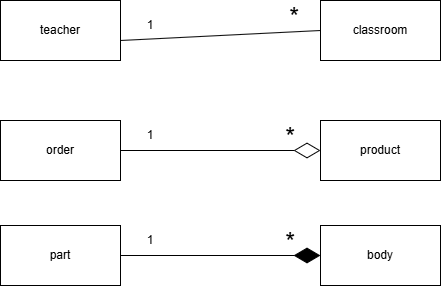

The diagram above was exported from draw.io. Its source (the exported page's mxGraphModel, read from the mxfile embedded in the PNG):
<mxGraphModel dx="817" dy="525" grid="1" gridSize="10" guides="1" tooltips="1" connect="1" arrows="1" fold="1" page="1" pageScale="1" pageWidth="827" pageHeight="1169" math="0" shadow="0">
  <root>
    <mxCell id="0" />
    <mxCell id="1" parent="0" />
    <mxCell id="qfTo6xAv-Fup6JLsDT0w-3" value="teacher" style="rounded=0;whiteSpace=wrap;html=1;" vertex="1" parent="1">
      <mxGeometry x="120" y="300" width="120" height="60" as="geometry" />
    </mxCell>
    <mxCell id="qfTo6xAv-Fup6JLsDT0w-4" value="classroom" style="rounded=0;whiteSpace=wrap;html=1;" vertex="1" parent="1">
      <mxGeometry x="440" y="300" width="120" height="60" as="geometry" />
    </mxCell>
    <mxCell id="qfTo6xAv-Fup6JLsDT0w-5" value="" style="endArrow=none;html=1;rounded=0;entryX=0;entryY=0.5;entryDx=0;entryDy=0;" edge="1" parent="1" target="qfTo6xAv-Fup6JLsDT0w-4">
      <mxGeometry width="50" height="50" relative="1" as="geometry">
        <mxPoint x="240" y="340" as="sourcePoint" />
        <mxPoint x="290" y="290" as="targetPoint" />
      </mxGeometry>
    </mxCell>
    <mxCell id="qfTo6xAv-Fup6JLsDT0w-6" value="1" style="text;html=1;whiteSpace=wrap;strokeColor=none;fillColor=none;align=center;verticalAlign=middle;rounded=0;" vertex="1" parent="1">
      <mxGeometry x="240" y="310" width="60" height="30" as="geometry" />
    </mxCell>
    <mxCell id="qfTo6xAv-Fup6JLsDT0w-7" value="&lt;font style=&quot;font-size: 25px;&quot;&gt;*&lt;/font&gt;" style="text;html=1;whiteSpace=wrap;strokeColor=none;fillColor=none;align=center;verticalAlign=middle;rounded=0;strokeWidth=13;" vertex="1" parent="1">
      <mxGeometry x="384" y="310" width="60" height="10" as="geometry" />
    </mxCell>
    <mxCell id="qfTo6xAv-Fup6JLsDT0w-9" value="order" style="rounded=0;whiteSpace=wrap;html=1;" vertex="1" parent="1">
      <mxGeometry x="120" y="420" width="120" height="60" as="geometry" />
    </mxCell>
    <mxCell id="qfTo6xAv-Fup6JLsDT0w-10" value="product" style="rounded=0;whiteSpace=wrap;html=1;" vertex="1" parent="1">
      <mxGeometry x="440" y="420" width="120" height="60" as="geometry" />
    </mxCell>
    <mxCell id="qfTo6xAv-Fup6JLsDT0w-12" value="1" style="text;html=1;whiteSpace=wrap;strokeColor=none;fillColor=none;align=center;verticalAlign=middle;rounded=0;" vertex="1" parent="1">
      <mxGeometry x="240" y="420" width="60" height="30" as="geometry" />
    </mxCell>
    <mxCell id="qfTo6xAv-Fup6JLsDT0w-13" value="&lt;font style=&quot;font-size: 25px;&quot;&gt;*&lt;/font&gt;" style="text;html=1;whiteSpace=wrap;strokeColor=none;fillColor=none;align=center;verticalAlign=middle;rounded=0;strokeWidth=13;" vertex="1" parent="1">
      <mxGeometry x="380" y="430" width="60" height="10" as="geometry" />
    </mxCell>
    <mxCell id="qfTo6xAv-Fup6JLsDT0w-14" value="" style="endArrow=diamondThin;endFill=0;endSize=24;html=1;rounded=0;entryX=0;entryY=0.5;entryDx=0;entryDy=0;" edge="1" parent="1" target="qfTo6xAv-Fup6JLsDT0w-10">
      <mxGeometry width="160" relative="1" as="geometry">
        <mxPoint x="240" y="450" as="sourcePoint" />
        <mxPoint x="400" y="450" as="targetPoint" />
      </mxGeometry>
    </mxCell>
    <mxCell id="0qnVrG2dIxC9So2iD1Ld-1" value="part" style="rounded=0;whiteSpace=wrap;html=1;" vertex="1" parent="1">
      <mxGeometry x="120" y="525" width="120" height="60" as="geometry" />
    </mxCell>
    <mxCell id="0qnVrG2dIxC9So2iD1Ld-2" value="body" style="rounded=0;whiteSpace=wrap;html=1;" vertex="1" parent="1">
      <mxGeometry x="440" y="525" width="120" height="60" as="geometry" />
    </mxCell>
    <mxCell id="0qnVrG2dIxC9So2iD1Ld-3" value="1" style="text;html=1;whiteSpace=wrap;strokeColor=none;fillColor=none;align=center;verticalAlign=middle;rounded=0;" vertex="1" parent="1">
      <mxGeometry x="240" y="525" width="60" height="30" as="geometry" />
    </mxCell>
    <mxCell id="0qnVrG2dIxC9So2iD1Ld-4" value="&lt;font style=&quot;font-size: 25px;&quot;&gt;*&lt;/font&gt;" style="text;html=1;whiteSpace=wrap;strokeColor=none;fillColor=none;align=center;verticalAlign=middle;rounded=0;strokeWidth=13;" vertex="1" parent="1">
      <mxGeometry x="380" y="535" width="60" height="10" as="geometry" />
    </mxCell>
    <mxCell id="0qnVrG2dIxC9So2iD1Ld-5" value="" style="endArrow=diamondThin;endFill=1;endSize=24;html=1;rounded=0;entryX=0;entryY=0.5;entryDx=0;entryDy=0;" edge="1" target="0qnVrG2dIxC9So2iD1Ld-2" parent="1">
      <mxGeometry width="160" relative="1" as="geometry">
        <mxPoint x="240" y="555" as="sourcePoint" />
        <mxPoint x="400" y="555" as="targetPoint" />
      </mxGeometry>
    </mxCell>
  </root>
</mxGraphModel>